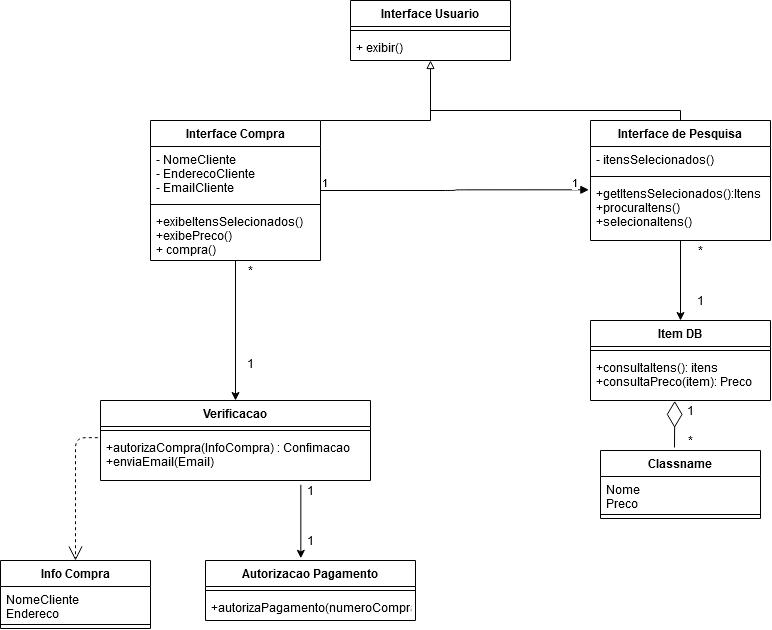

The diagram above was exported from draw.io. Its source (the exported page's mxGraphModel, read from the mxfile embedded in the PNG):
<mxGraphModel dx="1437" dy="798" grid="1" gridSize="10" guides="1" tooltips="1" connect="1" arrows="1" fold="1" page="1" pageScale="1" pageWidth="1169" pageHeight="826" background="#ffffff" math="0" shadow="0">
  <root>
    <mxCell id="0" />
    <mxCell id="1" parent="0" />
    <mxCell id="km8InWS9QB97qYrdW56S-41" value="Interface Usuario" style="swimlane;fontStyle=1;align=center;verticalAlign=top;childLayout=stackLayout;horizontal=1;startSize=26;horizontalStack=0;resizeParent=1;resizeParentMax=0;resizeLast=0;collapsible=1;marginBottom=0;" vertex="1" parent="1">
      <mxGeometry x="360" y="40" width="160" height="60" as="geometry" />
    </mxCell>
    <mxCell id="km8InWS9QB97qYrdW56S-43" value="" style="line;strokeWidth=1;fillColor=none;align=left;verticalAlign=middle;spacingTop=-1;spacingLeft=3;spacingRight=3;rotatable=0;labelPosition=right;points=[];portConstraint=eastwest;" vertex="1" parent="km8InWS9QB97qYrdW56S-41">
      <mxGeometry y="26" width="160" height="8" as="geometry" />
    </mxCell>
    <mxCell id="km8InWS9QB97qYrdW56S-44" value="+ exibir()" style="text;strokeColor=none;fillColor=none;align=left;verticalAlign=top;spacingLeft=4;spacingRight=4;overflow=hidden;rotatable=0;points=[[0,0.5],[1,0.5]];portConstraint=eastwest;" vertex="1" parent="km8InWS9QB97qYrdW56S-41">
      <mxGeometry y="34" width="160" height="26" as="geometry" />
    </mxCell>
    <mxCell id="km8InWS9QB97qYrdW56S-53" style="edgeStyle=orthogonalEdgeStyle;rounded=0;orthogonalLoop=1;jettySize=auto;html=1;entryX=0.5;entryY=1;entryDx=0;entryDy=0;endArrow=block;endFill=0;" edge="1" parent="1" source="km8InWS9QB97qYrdW56S-45" target="km8InWS9QB97qYrdW56S-41">
      <mxGeometry relative="1" as="geometry">
        <Array as="points">
          <mxPoint x="440" y="160" />
        </Array>
      </mxGeometry>
    </mxCell>
    <mxCell id="km8InWS9QB97qYrdW56S-45" value="Interface Compra" style="swimlane;fontStyle=1;align=center;verticalAlign=top;childLayout=stackLayout;horizontal=1;startSize=26;horizontalStack=0;resizeParent=1;resizeParentMax=0;resizeLast=0;collapsible=1;marginBottom=0;" vertex="1" parent="1">
      <mxGeometry x="160" y="160" width="170" height="140" as="geometry" />
    </mxCell>
    <mxCell id="km8InWS9QB97qYrdW56S-46" value="- NomeCliente&#10;- EnderecoCliente&#10;- EmailCliente&#10;&#10;" style="text;strokeColor=none;fillColor=none;align=left;verticalAlign=top;spacingLeft=4;spacingRight=4;overflow=hidden;rotatable=0;points=[[0,0.5],[1,0.5]];portConstraint=eastwest;" vertex="1" parent="km8InWS9QB97qYrdW56S-45">
      <mxGeometry y="26" width="170" height="54" as="geometry" />
    </mxCell>
    <mxCell id="km8InWS9QB97qYrdW56S-47" value="" style="line;strokeWidth=1;fillColor=none;align=left;verticalAlign=middle;spacingTop=-1;spacingLeft=3;spacingRight=3;rotatable=0;labelPosition=right;points=[];portConstraint=eastwest;" vertex="1" parent="km8InWS9QB97qYrdW56S-45">
      <mxGeometry y="80" width="170" height="8" as="geometry" />
    </mxCell>
    <mxCell id="km8InWS9QB97qYrdW56S-48" value="+exibeItensSelecionados()&#10;+exibePreco()&#10;+ compra()&#10;" style="text;strokeColor=none;fillColor=none;align=left;verticalAlign=top;spacingLeft=4;spacingRight=4;overflow=hidden;rotatable=0;points=[[0,0.5],[1,0.5]];portConstraint=eastwest;" vertex="1" parent="km8InWS9QB97qYrdW56S-45">
      <mxGeometry y="88" width="170" height="52" as="geometry" />
    </mxCell>
    <mxCell id="km8InWS9QB97qYrdW56S-54" style="edgeStyle=orthogonalEdgeStyle;rounded=0;orthogonalLoop=1;jettySize=auto;html=1;endArrow=none;endFill=0;" edge="1" parent="1" source="km8InWS9QB97qYrdW56S-49">
      <mxGeometry relative="1" as="geometry">
        <mxPoint x="440" y="120" as="targetPoint" />
        <Array as="points">
          <mxPoint x="690" y="150" />
          <mxPoint x="440" y="150" />
        </Array>
      </mxGeometry>
    </mxCell>
    <mxCell id="km8InWS9QB97qYrdW56S-49" value="Interface de Pesquisa" style="swimlane;fontStyle=1;align=center;verticalAlign=top;childLayout=stackLayout;horizontal=1;startSize=26;horizontalStack=0;resizeParent=1;resizeParentMax=0;resizeLast=0;collapsible=1;marginBottom=0;" vertex="1" parent="1">
      <mxGeometry x="600" y="160" width="180" height="120" as="geometry" />
    </mxCell>
    <mxCell id="km8InWS9QB97qYrdW56S-50" value="- itensSelecionados()" style="text;strokeColor=none;fillColor=none;align=left;verticalAlign=top;spacingLeft=4;spacingRight=4;overflow=hidden;rotatable=0;points=[[0,0.5],[1,0.5]];portConstraint=eastwest;" vertex="1" parent="km8InWS9QB97qYrdW56S-49">
      <mxGeometry y="26" width="180" height="26" as="geometry" />
    </mxCell>
    <mxCell id="km8InWS9QB97qYrdW56S-51" value="" style="line;strokeWidth=1;fillColor=none;align=left;verticalAlign=middle;spacingTop=-1;spacingLeft=3;spacingRight=3;rotatable=0;labelPosition=right;points=[];portConstraint=eastwest;" vertex="1" parent="km8InWS9QB97qYrdW56S-49">
      <mxGeometry y="52" width="180" height="8" as="geometry" />
    </mxCell>
    <mxCell id="km8InWS9QB97qYrdW56S-52" value="+getItensSelecionados():Itens&#10;+procuraItens()&#10;+selecionaItens()&#10;" style="text;strokeColor=none;fillColor=none;align=left;verticalAlign=top;spacingLeft=4;spacingRight=4;overflow=hidden;rotatable=0;points=[[0,0.5],[1,0.5]];portConstraint=eastwest;" vertex="1" parent="km8InWS9QB97qYrdW56S-49">
      <mxGeometry y="60" width="180" height="60" as="geometry" />
    </mxCell>
    <mxCell id="km8InWS9QB97qYrdW56S-57" value="" style="endArrow=block;endFill=1;html=1;edgeStyle=orthogonalEdgeStyle;align=left;verticalAlign=top;entryX=-0.009;entryY=0.155;entryDx=0;entryDy=0;entryPerimeter=0;" edge="1" parent="1" target="km8InWS9QB97qYrdW56S-52">
      <mxGeometry x="0.789" y="-31" relative="1" as="geometry">
        <mxPoint x="330" y="230" as="sourcePoint" />
        <mxPoint x="490" y="230" as="targetPoint" />
        <mxPoint as="offset" />
      </mxGeometry>
    </mxCell>
    <mxCell id="km8InWS9QB97qYrdW56S-58" value="1" style="edgeLabel;resizable=0;html=1;align=left;verticalAlign=bottom;" connectable="0" vertex="1" parent="km8InWS9QB97qYrdW56S-57">
      <mxGeometry x="-1" relative="1" as="geometry" />
    </mxCell>
    <mxCell id="km8InWS9QB97qYrdW56S-59" value="1" style="edgeLabel;resizable=0;html=1;align=left;verticalAlign=bottom;" connectable="0" vertex="1" parent="km8InWS9QB97qYrdW56S-57">
      <mxGeometry x="-1" relative="1" as="geometry">
        <mxPoint x="250" as="offset" />
      </mxGeometry>
    </mxCell>
    <mxCell id="km8InWS9QB97qYrdW56S-64" value="Item DB" style="swimlane;fontStyle=1;align=center;verticalAlign=top;childLayout=stackLayout;horizontal=1;startSize=26;horizontalStack=0;resizeParent=1;resizeParentMax=0;resizeLast=0;collapsible=1;marginBottom=0;" vertex="1" parent="1">
      <mxGeometry x="600" y="360" width="180" height="80" as="geometry" />
    </mxCell>
    <mxCell id="km8InWS9QB97qYrdW56S-66" value="" style="line;strokeWidth=1;fillColor=none;align=left;verticalAlign=middle;spacingTop=-1;spacingLeft=3;spacingRight=3;rotatable=0;labelPosition=right;points=[];portConstraint=eastwest;" vertex="1" parent="km8InWS9QB97qYrdW56S-64">
      <mxGeometry y="26" width="180" height="8" as="geometry" />
    </mxCell>
    <mxCell id="km8InWS9QB97qYrdW56S-67" value="+consultaItens(): itens&#10;+consultaPreco(item): Preco&#10;" style="text;strokeColor=none;fillColor=none;align=left;verticalAlign=top;spacingLeft=4;spacingRight=4;overflow=hidden;rotatable=0;points=[[0,0.5],[1,0.5]];portConstraint=eastwest;" vertex="1" parent="km8InWS9QB97qYrdW56S-64">
      <mxGeometry y="34" width="180" height="46" as="geometry" />
    </mxCell>
    <mxCell id="km8InWS9QB97qYrdW56S-68" style="edgeStyle=none;rounded=0;orthogonalLoop=1;jettySize=auto;html=1;entryX=0.5;entryY=0;entryDx=0;entryDy=0;endArrow=classic;endFill=1;" edge="1" parent="1" source="km8InWS9QB97qYrdW56S-52" target="km8InWS9QB97qYrdW56S-64">
      <mxGeometry relative="1" as="geometry" />
    </mxCell>
    <mxCell id="km8InWS9QB97qYrdW56S-69" value="*" style="text;html=1;align=center;verticalAlign=middle;resizable=0;points=[];autosize=1;" vertex="1" parent="1">
      <mxGeometry x="700" y="280" width="20" height="20" as="geometry" />
    </mxCell>
    <mxCell id="km8InWS9QB97qYrdW56S-70" value="&lt;div&gt;1&lt;/div&gt;" style="text;html=1;align=center;verticalAlign=middle;resizable=0;points=[];autosize=1;" vertex="1" parent="1">
      <mxGeometry x="700" y="330" width="20" height="20" as="geometry" />
    </mxCell>
    <mxCell id="km8InWS9QB97qYrdW56S-88" style="rounded=0;orthogonalLoop=1;jettySize=auto;html=1;entryX=0.454;entryY=-0.037;entryDx=0;entryDy=0;entryPerimeter=0;endArrow=classic;endFill=1;exitX=0.742;exitY=1.094;exitDx=0;exitDy=0;exitPerimeter=0;" edge="1" parent="1" source="km8InWS9QB97qYrdW56S-74" target="km8InWS9QB97qYrdW56S-84">
      <mxGeometry relative="1" as="geometry">
        <mxPoint x="310" y="510" as="sourcePoint" />
      </mxGeometry>
    </mxCell>
    <mxCell id="km8InWS9QB97qYrdW56S-71" value="Verificacao" style="swimlane;fontStyle=1;align=center;verticalAlign=top;childLayout=stackLayout;horizontal=1;startSize=26;horizontalStack=0;resizeParent=1;resizeParentMax=0;resizeLast=0;collapsible=1;marginBottom=0;" vertex="1" parent="1">
      <mxGeometry x="110" y="440" width="270" height="80" as="geometry" />
    </mxCell>
    <mxCell id="km8InWS9QB97qYrdW56S-73" value="" style="line;strokeWidth=1;fillColor=none;align=left;verticalAlign=middle;spacingTop=-1;spacingLeft=3;spacingRight=3;rotatable=0;labelPosition=right;points=[];portConstraint=eastwest;" vertex="1" parent="km8InWS9QB97qYrdW56S-71">
      <mxGeometry y="26" width="270" height="8" as="geometry" />
    </mxCell>
    <mxCell id="km8InWS9QB97qYrdW56S-74" value="+autorizaCompra(InfoCompra) : Confimacao&#10;+enviaEmail(Email)&#10;" style="text;strokeColor=none;fillColor=none;align=left;verticalAlign=top;spacingLeft=4;spacingRight=4;overflow=hidden;rotatable=0;points=[[0,0.5],[1,0.5]];portConstraint=eastwest;" vertex="1" parent="km8InWS9QB97qYrdW56S-71">
      <mxGeometry y="34" width="270" height="46" as="geometry" />
    </mxCell>
    <mxCell id="km8InWS9QB97qYrdW56S-75" style="edgeStyle=none;rounded=0;orthogonalLoop=1;jettySize=auto;html=1;endArrow=classic;endFill=1;" edge="1" parent="1" source="km8InWS9QB97qYrdW56S-48" target="km8InWS9QB97qYrdW56S-71">
      <mxGeometry relative="1" as="geometry" />
    </mxCell>
    <mxCell id="km8InWS9QB97qYrdW56S-76" value="*" style="text;html=1;align=center;verticalAlign=middle;resizable=0;points=[];autosize=1;" vertex="1" parent="1">
      <mxGeometry x="250" y="300" width="20" height="20" as="geometry" />
    </mxCell>
    <mxCell id="km8InWS9QB97qYrdW56S-77" value="1" style="text;html=1;align=center;verticalAlign=middle;resizable=0;points=[];autosize=1;" vertex="1" parent="1">
      <mxGeometry x="250" y="393" width="20" height="20" as="geometry" />
    </mxCell>
    <mxCell id="km8InWS9QB97qYrdW56S-78" value="Info Compra" style="swimlane;fontStyle=1;align=center;verticalAlign=top;childLayout=stackLayout;horizontal=1;startSize=26;horizontalStack=0;resizeParent=1;resizeParentMax=0;resizeLast=0;collapsible=1;marginBottom=0;" vertex="1" parent="1">
      <mxGeometry x="10" y="600" width="150" height="68" as="geometry" />
    </mxCell>
    <mxCell id="km8InWS9QB97qYrdW56S-79" value="NomeCliente&#10;Endereco&#10;" style="text;strokeColor=none;fillColor=none;align=left;verticalAlign=top;spacingLeft=4;spacingRight=4;overflow=hidden;rotatable=0;points=[[0,0.5],[1,0.5]];portConstraint=eastwest;" vertex="1" parent="km8InWS9QB97qYrdW56S-78">
      <mxGeometry y="26" width="150" height="34" as="geometry" />
    </mxCell>
    <mxCell id="km8InWS9QB97qYrdW56S-80" value="" style="line;strokeWidth=1;fillColor=none;align=left;verticalAlign=middle;spacingTop=-1;spacingLeft=3;spacingRight=3;rotatable=0;labelPosition=right;points=[];portConstraint=eastwest;" vertex="1" parent="km8InWS9QB97qYrdW56S-78">
      <mxGeometry y="60" width="150" height="8" as="geometry" />
    </mxCell>
    <mxCell id="km8InWS9QB97qYrdW56S-83" value="" style="endArrow=open;endSize=12;dashed=1;html=1;exitX=-0.01;exitY=0.069;exitDx=0;exitDy=0;exitPerimeter=0;entryX=0.5;entryY=0;entryDx=0;entryDy=0;edgeStyle=orthogonalEdgeStyle;" edge="1" parent="1" source="km8InWS9QB97qYrdW56S-74" target="km8InWS9QB97qYrdW56S-78">
      <mxGeometry width="160" relative="1" as="geometry">
        <mxPoint x="60" y="540" as="sourcePoint" />
        <mxPoint x="220" y="540" as="targetPoint" />
      </mxGeometry>
    </mxCell>
    <mxCell id="km8InWS9QB97qYrdW56S-84" value="Autorizacao Pagamento" style="swimlane;fontStyle=1;align=center;verticalAlign=top;childLayout=stackLayout;horizontal=1;startSize=26;horizontalStack=0;resizeParent=1;resizeParentMax=0;resizeLast=0;collapsible=1;marginBottom=0;" vertex="1" parent="1">
      <mxGeometry x="215" y="600" width="210" height="60" as="geometry" />
    </mxCell>
    <mxCell id="km8InWS9QB97qYrdW56S-86" value="" style="line;strokeWidth=1;fillColor=none;align=left;verticalAlign=middle;spacingTop=-1;spacingLeft=3;spacingRight=3;rotatable=0;labelPosition=right;points=[];portConstraint=eastwest;" vertex="1" parent="km8InWS9QB97qYrdW56S-84">
      <mxGeometry y="26" width="210" height="8" as="geometry" />
    </mxCell>
    <mxCell id="km8InWS9QB97qYrdW56S-87" value="+autorizaPagamento(numeroCompra)" style="text;strokeColor=none;fillColor=none;align=left;verticalAlign=top;spacingLeft=4;spacingRight=4;overflow=hidden;rotatable=0;points=[[0,0.5],[1,0.5]];portConstraint=eastwest;" vertex="1" parent="km8InWS9QB97qYrdW56S-84">
      <mxGeometry y="34" width="210" height="26" as="geometry" />
    </mxCell>
    <mxCell id="km8InWS9QB97qYrdW56S-89" value="1" style="text;html=1;align=center;verticalAlign=middle;resizable=0;points=[];autosize=1;" vertex="1" parent="1">
      <mxGeometry x="310" y="520" width="20" height="20" as="geometry" />
    </mxCell>
    <mxCell id="km8InWS9QB97qYrdW56S-90" value="1" style="text;html=1;align=center;verticalAlign=middle;resizable=0;points=[];autosize=1;" vertex="1" parent="1">
      <mxGeometry x="310" y="570" width="20" height="20" as="geometry" />
    </mxCell>
    <mxCell id="km8InWS9QB97qYrdW56S-97" value="Classname" style="swimlane;fontStyle=1;align=center;verticalAlign=top;childLayout=stackLayout;horizontal=1;startSize=26;horizontalStack=0;resizeParent=1;resizeParentMax=0;resizeLast=0;collapsible=1;marginBottom=0;" vertex="1" parent="1">
      <mxGeometry x="610" y="490" width="160" height="68" as="geometry" />
    </mxCell>
    <mxCell id="km8InWS9QB97qYrdW56S-98" value="Nome&#10;Preco&#10;" style="text;strokeColor=none;fillColor=none;align=left;verticalAlign=top;spacingLeft=4;spacingRight=4;overflow=hidden;rotatable=0;points=[[0,0.5],[1,0.5]];portConstraint=eastwest;" vertex="1" parent="km8InWS9QB97qYrdW56S-97">
      <mxGeometry y="26" width="160" height="34" as="geometry" />
    </mxCell>
    <mxCell id="km8InWS9QB97qYrdW56S-99" value="" style="line;strokeWidth=1;fillColor=none;align=left;verticalAlign=middle;spacingTop=-1;spacingLeft=3;spacingRight=3;rotatable=0;labelPosition=right;points=[];portConstraint=eastwest;" vertex="1" parent="km8InWS9QB97qYrdW56S-97">
      <mxGeometry y="60" width="160" height="8" as="geometry" />
    </mxCell>
    <mxCell id="km8InWS9QB97qYrdW56S-101" value="" style="endArrow=diamondThin;endFill=0;endSize=24;html=1;entryX=0.468;entryY=1.009;entryDx=0;entryDy=0;entryPerimeter=0;" edge="1" parent="1" target="km8InWS9QB97qYrdW56S-67">
      <mxGeometry width="160" relative="1" as="geometry">
        <mxPoint x="684" y="487" as="sourcePoint" />
        <mxPoint x="800" y="460" as="targetPoint" />
      </mxGeometry>
    </mxCell>
    <mxCell id="km8InWS9QB97qYrdW56S-102" value="1" style="text;html=1;align=center;verticalAlign=middle;resizable=0;points=[];autosize=1;" vertex="1" parent="1">
      <mxGeometry x="690" y="440" width="20" height="20" as="geometry" />
    </mxCell>
    <mxCell id="km8InWS9QB97qYrdW56S-104" value="*" style="text;html=1;align=center;verticalAlign=middle;resizable=0;points=[];autosize=1;" vertex="1" parent="1">
      <mxGeometry x="690" y="470" width="20" height="20" as="geometry" />
    </mxCell>
  </root>
</mxGraphModel>